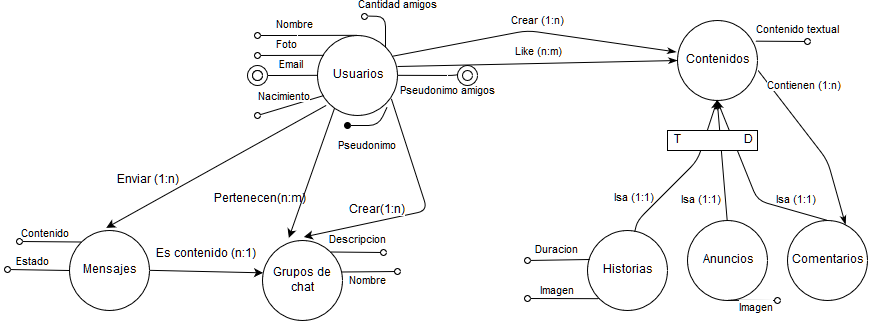

The diagram above was exported from draw.io. Its source (the exported page's mxGraphModel, read from the mxfile embedded in the PNG):
<mxGraphModel dx="1527" dy="401" grid="1" gridSize="10" guides="1" tooltips="1" connect="1" arrows="1" fold="1" page="1" pageScale="1" pageWidth="827" pageHeight="1169" math="0" shadow="0">
  <root>
    <mxCell id="0" />
    <mxCell id="1" parent="0" />
    <mxCell id="l4RvEQLM0CcE4uO8zUeF-2" value="&lt;div&gt;Nombre&lt;/div&gt;" style="endArrow=none;html=1;strokeColor=#000000;startArrow=oval;startFill=0;entryX=0.5;entryY=0;entryDx=0;entryDy=0;" parent="1" target="l4RvEQLM0CcE4uO8zUeF-3" edge="1">
      <mxGeometry x="-0.2501" y="10" width="50" height="50" relative="1" as="geometry">
        <mxPoint x="40" y="145" as="sourcePoint" />
        <mxPoint x="200" y="145" as="targetPoint" />
        <Array as="points">
          <mxPoint x="70" y="145" />
        </Array>
        <mxPoint as="offset" />
      </mxGeometry>
    </mxCell>
    <mxCell id="l4RvEQLM0CcE4uO8zUeF-3" value="Usuarios" style="ellipse;whiteSpace=wrap;html=1;aspect=fixed;" parent="1" vertex="1">
      <mxGeometry x="100" y="145" width="80" height="80" as="geometry" />
    </mxCell>
    <mxCell id="l4RvEQLM0CcE4uO8zUeF-5" value="&lt;div&gt;Foto&lt;/div&gt;" style="endArrow=none;html=1;strokeColor=#000000;startArrow=oval;startFill=0;entryX=0.077;entryY=0.245;entryDx=0;entryDy=0;entryPerimeter=0;" parent="1" target="l4RvEQLM0CcE4uO8zUeF-3" edge="1">
      <mxGeometry x="-0.0916" y="10" width="50" height="50" relative="1" as="geometry">
        <mxPoint x="40" y="165" as="sourcePoint" />
        <mxPoint x="100" y="166" as="targetPoint" />
        <Array as="points" />
        <mxPoint as="offset" />
      </mxGeometry>
    </mxCell>
    <mxCell id="l4RvEQLM0CcE4uO8zUeF-9" value="Email" style="endArrow=none;html=1;strokeColor=#000000;startArrow=oval;startFill=0;entryX=0;entryY=0.5;entryDx=0;entryDy=0;" parent="1" target="l4RvEQLM0CcE4uO8zUeF-3" edge="1">
      <mxGeometry x="0.1425" y="10" width="50" height="50" relative="1" as="geometry">
        <mxPoint x="40" y="185" as="sourcePoint" />
        <mxPoint x="170" y="175.04761904761904" as="targetPoint" />
        <Array as="points">
          <mxPoint x="60" y="185" />
        </Array>
        <mxPoint as="offset" />
      </mxGeometry>
    </mxCell>
    <mxCell id="l4RvEQLM0CcE4uO8zUeF-12" value="" style="ellipse;whiteSpace=wrap;html=1;aspect=fixed;" parent="1" vertex="1">
      <mxGeometry x="30" y="175" width="20" height="20" as="geometry" />
    </mxCell>
    <mxCell id="l4RvEQLM0CcE4uO8zUeF-13" value="" style="ellipse;whiteSpace=wrap;html=1;aspect=fixed;" parent="1" vertex="1">
      <mxGeometry x="35" y="180" width="10" height="10" as="geometry" />
    </mxCell>
    <mxCell id="l4RvEQLM0CcE4uO8zUeF-14" value="Nacimiento" style="endArrow=none;html=1;strokeColor=#000000;startArrow=oval;startFill=0;entryX=0.077;entryY=0.245;entryDx=0;entryDy=0;entryPerimeter=0;" parent="1" edge="1">
      <mxGeometry x="-0.0916" y="10" width="50" height="50" relative="1" as="geometry">
        <mxPoint x="40" y="225" as="sourcePoint" />
        <mxPoint x="106.19047619047615" y="205.07142857142856" as="targetPoint" />
        <Array as="points" />
        <mxPoint as="offset" />
      </mxGeometry>
    </mxCell>
    <mxCell id="l4RvEQLM0CcE4uO8zUeF-18" value="&lt;div&gt;Pseudonimo amigos&lt;/div&gt;" style="endArrow=none;html=1;strokeColor=#000000;startArrow=oval;startFill=0;entryX=1;entryY=0.5;entryDx=0;entryDy=0;exitX=0.5;exitY=0;exitDx=0;exitDy=0;" parent="1" source="l4RvEQLM0CcE4uO8zUeF-27" target="l4RvEQLM0CcE4uO8zUeF-3" edge="1">
      <mxGeometry x="-0.6864" y="18" width="50" height="50" relative="1" as="geometry">
        <mxPoint x="280" y="185" as="sourcePoint" />
        <mxPoint x="120" y="235.04761904761904" as="targetPoint" />
        <Array as="points">
          <mxPoint x="240" y="185" />
        </Array>
        <mxPoint x="-10" y="-3" as="offset" />
      </mxGeometry>
    </mxCell>
    <mxCell id="l4RvEQLM0CcE4uO8zUeF-19" value="" style="ellipse;whiteSpace=wrap;html=1;aspect=fixed;" parent="1" vertex="1">
      <mxGeometry x="240" y="175" width="20" height="20" as="geometry" />
    </mxCell>
    <mxCell id="l4RvEQLM0CcE4uO8zUeF-26" value="" style="ellipse;whiteSpace=wrap;html=1;aspect=fixed;" parent="1" vertex="1">
      <mxGeometry x="35" y="180" width="10" height="10" as="geometry" />
    </mxCell>
    <mxCell id="l4RvEQLM0CcE4uO8zUeF-27" value="" style="ellipse;whiteSpace=wrap;html=1;aspect=fixed;" parent="1" vertex="1">
      <mxGeometry x="245" y="180" width="10" height="10" as="geometry" />
    </mxCell>
    <mxCell id="l4RvEQLM0CcE4uO8zUeF-29" value="Cantidad amigos" style="endArrow=none;html=1;strokeColor=#000000;startArrow=oval;startFill=0;entryX=1;entryY=0;entryDx=0;entryDy=0;" parent="1" target="l4RvEQLM0CcE4uO8zUeF-3" edge="1">
      <mxGeometry x="-0.1914" y="16" width="50" height="50" relative="1" as="geometry">
        <mxPoint x="147" y="125.5" as="sourcePoint" />
        <mxPoint x="213.19047619047615" y="125.07142857142856" as="targetPoint" />
        <Array as="points">
          <mxPoint x="168" y="126" />
        </Array>
        <mxPoint x="-4" y="-11" as="offset" />
      </mxGeometry>
    </mxCell>
    <mxCell id="l4RvEQLM0CcE4uO8zUeF-31" value="Pseudonimo" style="endArrow=none;html=1;strokeColor=#000000;startArrow=oval;startFill=1;entryX=0.875;entryY=0.893;entryDx=0;entryDy=0;entryPerimeter=0;" parent="1" target="l4RvEQLM0CcE4uO8zUeF-3" edge="1">
      <mxGeometry x="-0.2247" y="-20" width="50" height="50" relative="1" as="geometry">
        <mxPoint x="130" y="235" as="sourcePoint" />
        <mxPoint x="161.09523809523807" y="276.4523809523809" as="targetPoint" />
        <Array as="points">
          <mxPoint x="161" y="235" />
        </Array>
        <mxPoint as="offset" />
      </mxGeometry>
    </mxCell>
    <mxCell id="l4RvEQLM0CcE4uO8zUeF-32" value="Contenidos" style="ellipse;whiteSpace=wrap;html=1;aspect=fixed;" parent="1" vertex="1">
      <mxGeometry x="460" y="130" width="80" height="80" as="geometry" />
    </mxCell>
    <mxCell id="l4RvEQLM0CcE4uO8zUeF-33" value="Crear (1:n)" style="endArrow=none;html=1;strokeColor=#000000;startArrow=classicThin;startFill=1;exitX=-0.012;exitY=0.393;exitDx=0;exitDy=0;exitPerimeter=0;entryX=0.94;entryY=0.26;entryDx=0;entryDy=0;entryPerimeter=0;" parent="1" source="l4RvEQLM0CcE4uO8zUeF-32" target="l4RvEQLM0CcE4uO8zUeF-3" edge="1">
      <mxGeometry x="-0.0124" y="-11" width="50" height="50" relative="1" as="geometry">
        <mxPoint x="270" y="290" as="sourcePoint" />
        <mxPoint x="320" y="240" as="targetPoint" />
        <Array as="points">
          <mxPoint x="310" y="140" />
        </Array>
        <mxPoint as="offset" />
      </mxGeometry>
    </mxCell>
    <mxCell id="l4RvEQLM0CcE4uO8zUeF-34" value="Like (n:m)" style="endArrow=none;html=1;strokeColor=#000000;startArrow=classicThin;startFill=1;" parent="1" edge="1">
      <mxGeometry x="-0.0124" y="-11" width="50" height="50" relative="1" as="geometry">
        <mxPoint x="460" y="170" as="sourcePoint" />
        <mxPoint x="180" y="176" as="targetPoint" />
        <Array as="points" />
        <mxPoint as="offset" />
      </mxGeometry>
    </mxCell>
    <mxCell id="l4RvEQLM0CcE4uO8zUeF-35" value="Historias" style="ellipse;whiteSpace=wrap;html=1;aspect=fixed;" parent="1" vertex="1">
      <mxGeometry x="370" y="340" width="80" height="80" as="geometry" />
    </mxCell>
    <mxCell id="l4RvEQLM0CcE4uO8zUeF-36" value="Anuncios" style="ellipse;whiteSpace=wrap;html=1;aspect=fixed;" parent="1" vertex="1">
      <mxGeometry x="470" y="330" width="80" height="80" as="geometry" />
    </mxCell>
    <mxCell id="l4RvEQLM0CcE4uO8zUeF-37" value="Comentarios" style="ellipse;whiteSpace=wrap;html=1;aspect=fixed;" parent="1" vertex="1">
      <mxGeometry x="570" y="330" width="80" height="80" as="geometry" />
    </mxCell>
    <mxCell id="l4RvEQLM0CcE4uO8zUeF-41" value="Imagen" style="endArrow=none;html=1;strokeColor=#000000;startArrow=oval;startFill=0;entryX=0;entryY=1;entryDx=0;entryDy=0;" parent="1" target="l4RvEQLM0CcE4uO8zUeF-35" edge="1">
      <mxGeometry x="-0.1638" y="8" width="50" height="50" relative="1" as="geometry">
        <mxPoint x="310" y="408" as="sourcePoint" />
        <mxPoint x="386" y="345" as="targetPoint" />
        <Array as="points" />
        <mxPoint as="offset" />
      </mxGeometry>
    </mxCell>
    <mxCell id="l4RvEQLM0CcE4uO8zUeF-43" value="Duracion" style="endArrow=none;html=1;strokeColor=#000000;startArrow=oval;startFill=0;entryX=0.029;entryY=0.367;entryDx=0;entryDy=0;entryPerimeter=0;" parent="1" target="l4RvEQLM0CcE4uO8zUeF-35" edge="1">
      <mxGeometry x="-0.0341" y="10" width="50" height="50" relative="1" as="geometry">
        <mxPoint x="310" y="370" as="sourcePoint" />
        <mxPoint x="380" y="360" as="targetPoint" />
        <Array as="points" />
        <mxPoint as="offset" />
      </mxGeometry>
    </mxCell>
    <mxCell id="l4RvEQLM0CcE4uO8zUeF-46" value="Imagen" style="endArrow=none;html=1;strokeColor=#000000;startArrow=oval;startFill=0;entryX=0.5;entryY=1;entryDx=0;entryDy=0;" parent="1" target="l4RvEQLM0CcE4uO8zUeF-36" edge="1">
      <mxGeometry x="-0.1638" y="8" width="50" height="50" relative="1" as="geometry">
        <mxPoint x="560" y="410" as="sourcePoint" />
        <mxPoint x="596.6666666666666" y="400.33333333333337" as="targetPoint" />
        <Array as="points" />
        <mxPoint as="offset" />
      </mxGeometry>
    </mxCell>
    <mxCell id="l4RvEQLM0CcE4uO8zUeF-47" value="Isa (1:1)" style="endArrow=none;html=1;strokeColor=#000000;startArrow=classicThin;startFill=1;entryX=0.594;entryY=0.022;entryDx=0;entryDy=0;entryPerimeter=0;exitX=0.5;exitY=1;exitDx=0;exitDy=0;" parent="1" source="l4RvEQLM0CcE4uO8zUeF-32" target="l4RvEQLM0CcE4uO8zUeF-35" edge="1">
      <mxGeometry x="0.6788" y="-18" width="50" height="50" relative="1" as="geometry">
        <mxPoint x="470" y="180" as="sourcePoint" />
        <mxPoint x="340" y="320" as="targetPoint" />
        <Array as="points">
          <mxPoint x="480" y="270" />
          <mxPoint x="420" y="330" />
        </Array>
        <mxPoint as="offset" />
      </mxGeometry>
    </mxCell>
    <mxCell id="l4RvEQLM0CcE4uO8zUeF-48" value="Isa (1:1)" style="endArrow=none;html=1;strokeColor=#000000;startArrow=classicThin;startFill=1;entryX=0.5;entryY=0;entryDx=0;entryDy=0;exitX=0.5;exitY=1;exitDx=0;exitDy=0;" parent="1" source="l4RvEQLM0CcE4uO8zUeF-32" target="l4RvEQLM0CcE4uO8zUeF-37" edge="1">
      <mxGeometry x="0.6191" y="11" width="50" height="50" relative="1" as="geometry">
        <mxPoint x="480" y="190" as="sourcePoint" />
        <mxPoint x="367.55172413793105" y="371.79310344827593" as="targetPoint" />
        <Array as="points">
          <mxPoint x="540" y="310" />
        </Array>
        <mxPoint as="offset" />
      </mxGeometry>
    </mxCell>
    <mxCell id="l4RvEQLM0CcE4uO8zUeF-49" value="Isa (1:1)" style="endArrow=none;html=1;strokeColor=#000000;startArrow=classicThin;startFill=1;entryX=0.5;entryY=0;entryDx=0;entryDy=0;exitX=0.5;exitY=1;exitDx=0;exitDy=0;" parent="1" source="l4RvEQLM0CcE4uO8zUeF-32" target="l4RvEQLM0CcE4uO8zUeF-36" edge="1">
      <mxGeometry x="0.6242" y="-24" width="50" height="50" relative="1" as="geometry">
        <mxPoint x="490" y="200" as="sourcePoint" />
        <mxPoint x="377.55172413793105" y="381.79310344827593" as="targetPoint" />
        <Array as="points" />
        <mxPoint y="1" as="offset" />
      </mxGeometry>
    </mxCell>
    <mxCell id="l4RvEQLM0CcE4uO8zUeF-50" value="T&amp;nbsp;&amp;nbsp;&amp;nbsp;&amp;nbsp;&amp;nbsp;&amp;nbsp;&amp;nbsp;&amp;nbsp;&amp;nbsp;&amp;nbsp;&amp;nbsp;&amp;nbsp;&amp;nbsp;&amp;nbsp;&amp;nbsp;&amp;nbsp;&amp;nbsp;&amp;nbsp;&amp;nbsp;&amp;nbsp; D" style="rounded=0;whiteSpace=wrap;html=1;" parent="1" vertex="1">
      <mxGeometry x="450" y="240" width="90" height="20" as="geometry" />
    </mxCell>
    <mxCell id="l4RvEQLM0CcE4uO8zUeF-52" value="Contienen (1:n)" style="endArrow=none;html=1;strokeColor=#000000;startArrow=classicThin;startFill=1;exitX=0.728;exitY=0.048;exitDx=0;exitDy=0;entryX=1.004;entryY=0.622;entryDx=0;entryDy=0;entryPerimeter=0;exitPerimeter=0;" parent="1" source="l4RvEQLM0CcE4uO8zUeF-37" target="l4RvEQLM0CcE4uO8zUeF-32" edge="1">
      <mxGeometry x="0.5553" y="-27" width="50" height="50" relative="1" as="geometry">
        <mxPoint x="510" y="220" as="sourcePoint" />
        <mxPoint x="536" y="163" as="targetPoint" />
        <Array as="points">
          <mxPoint x="610" y="270" />
        </Array>
        <mxPoint as="offset" />
      </mxGeometry>
    </mxCell>
    <mxCell id="l4RvEQLM0CcE4uO8zUeF-55" value="Contenido textual" style="endArrow=none;html=1;strokeColor=#000000;startArrow=oval;startFill=0;entryX=0.978;entryY=0.259;entryDx=0;entryDy=0;entryPerimeter=0;" parent="1" target="l4RvEQLM0CcE4uO8zUeF-32" edge="1">
      <mxGeometry x="-0.6116" y="-11" width="50" height="50" relative="1" as="geometry">
        <mxPoint x="590" y="151" as="sourcePoint" />
        <mxPoint x="645.6896551724138" y="160" as="targetPoint" />
        <Array as="points" />
        <mxPoint as="offset" />
      </mxGeometry>
    </mxCell>
    <mxCell id="l4RvEQLM0CcE4uO8zUeF-56" value="Mensajes" style="ellipse;whiteSpace=wrap;html=1;aspect=fixed;" parent="1" vertex="1">
      <mxGeometry x="-148" y="340" width="80" height="80" as="geometry" />
    </mxCell>
    <mxCell id="l4RvEQLM0CcE4uO8zUeF-57" value="Contenido" style="endArrow=none;html=1;strokeColor=#000000;startArrow=oval;startFill=0;entryX=0;entryY=0;entryDx=0;entryDy=0;" parent="1" target="l4RvEQLM0CcE4uO8zUeF-56" edge="1">
      <mxGeometry x="-0.1638" y="8" width="50" height="50" relative="1" as="geometry">
        <mxPoint x="-198" y="351" as="sourcePoint" />
        <mxPoint x="-12.310344827586164" y="390" as="targetPoint" />
        <Array as="points" />
        <mxPoint as="offset" />
      </mxGeometry>
    </mxCell>
    <mxCell id="l4RvEQLM0CcE4uO8zUeF-59" value="Estado" style="endArrow=none;html=1;strokeColor=#000000;startArrow=oval;startFill=0;entryX=0;entryY=0;entryDx=0;entryDy=0;" parent="1" edge="1">
      <mxGeometry x="-0.1638" y="8" width="50" height="50" relative="1" as="geometry">
        <mxPoint x="-210" y="379" as="sourcePoint" />
        <mxPoint x="-148" y="380" as="targetPoint" />
        <Array as="points" />
        <mxPoint as="offset" />
      </mxGeometry>
    </mxCell>
    <mxCell id="l4RvEQLM0CcE4uO8zUeF-60" value="Grupos de chat" style="ellipse;whiteSpace=wrap;html=1;aspect=fixed;" parent="1" vertex="1">
      <mxGeometry x="45" y="350" width="80" height="80" as="geometry" />
    </mxCell>
    <mxCell id="l4RvEQLM0CcE4uO8zUeF-61" value="Nombre" style="endArrow=none;html=1;strokeColor=#000000;startArrow=oval;startFill=0;entryX=0.987;entryY=0.393;entryDx=0;entryDy=0;entryPerimeter=0;" parent="1" target="l4RvEQLM0CcE4uO8zUeF-60" edge="1">
      <mxGeometry x="0.0732" y="9" width="50" height="50" relative="1" as="geometry">
        <mxPoint x="180" y="381" as="sourcePoint" />
        <mxPoint x="130" y="350" as="targetPoint" />
        <Array as="points" />
        <mxPoint as="offset" />
      </mxGeometry>
    </mxCell>
    <mxCell id="l4RvEQLM0CcE4uO8zUeF-62" value="Descripcion" style="endArrow=none;html=1;strokeColor=#000000;startArrow=oval;startFill=0;entryX=1;entryY=0;entryDx=0;entryDy=0;" parent="1" target="l4RvEQLM0CcE4uO8zUeF-60" edge="1">
      <mxGeometry x="-0.0096" y="-12" width="50" height="50" relative="1" as="geometry">
        <mxPoint x="166" y="362" as="sourcePoint" />
        <mxPoint x="109.95238095238096" y="360.4761904761905" as="targetPoint" />
        <Array as="points" />
        <mxPoint as="offset" />
      </mxGeometry>
    </mxCell>
    <mxCell id="l4RvEQLM0CcE4uO8zUeF-63" value="" style="endArrow=classic;html=1;strokeColor=#000000;exitX=1;exitY=0.5;exitDx=0;exitDy=0;entryX=0.005;entryY=0.405;entryDx=0;entryDy=0;entryPerimeter=0;" parent="1" source="l4RvEQLM0CcE4uO8zUeF-56" target="l4RvEQLM0CcE4uO8zUeF-60" edge="1">
      <mxGeometry width="50" height="50" relative="1" as="geometry">
        <mxPoint x="-20" y="500" as="sourcePoint" />
        <mxPoint x="30" y="450" as="targetPoint" />
      </mxGeometry>
    </mxCell>
    <mxCell id="l4RvEQLM0CcE4uO8zUeF-64" value="Es contenido (n:1)" style="text;html=1;resizable=0;points=[];align=center;verticalAlign=middle;labelBackgroundColor=#ffffff;" parent="l4RvEQLM0CcE4uO8zUeF-63" vertex="1" connectable="0">
      <mxGeometry x="0.128" relative="1" as="geometry">
        <mxPoint x="-8" y="-18" as="offset" />
      </mxGeometry>
    </mxCell>
    <mxCell id="l4RvEQLM0CcE4uO8zUeF-65" value="" style="endArrow=classic;html=1;strokeColor=#000000;exitX=0.109;exitY=0.873;exitDx=0;exitDy=0;exitPerimeter=0;entryX=0.465;entryY=-0.035;entryDx=0;entryDy=0;entryPerimeter=0;" parent="1" source="l4RvEQLM0CcE4uO8zUeF-3" target="l4RvEQLM0CcE4uO8zUeF-56" edge="1">
      <mxGeometry width="50" height="50" relative="1" as="geometry">
        <mxPoint x="-50" y="320" as="sourcePoint" />
        <mxPoint y="270" as="targetPoint" />
      </mxGeometry>
    </mxCell>
    <mxCell id="l4RvEQLM0CcE4uO8zUeF-66" value="Enviar (1:n)" style="text;html=1;resizable=0;points=[];align=center;verticalAlign=middle;labelBackgroundColor=#ffffff;" parent="l4RvEQLM0CcE4uO8zUeF-65" vertex="1" connectable="0">
      <mxGeometry x="0.3596" y="-3" relative="1" as="geometry">
        <mxPoint x="-28" y="-5.5" as="offset" />
      </mxGeometry>
    </mxCell>
    <mxCell id="l4RvEQLM0CcE4uO8zUeF-67" value="" style="endArrow=classic;html=1;strokeColor=#000000;exitX=0.215;exitY=0.904;exitDx=0;exitDy=0;exitPerimeter=0;entryX=0.329;entryY=-0.033;entryDx=0;entryDy=0;entryPerimeter=0;" parent="1" source="l4RvEQLM0CcE4uO8zUeF-3" target="l4RvEQLM0CcE4uO8zUeF-60" edge="1">
      <mxGeometry width="50" height="50" relative="1" as="geometry">
        <mxPoint x="110" y="250" as="sourcePoint" />
        <mxPoint x="-73" y="350" as="targetPoint" />
      </mxGeometry>
    </mxCell>
    <mxCell id="l4RvEQLM0CcE4uO8zUeF-68" value="&lt;div&gt;Pertenecen(n:m)&lt;/div&gt;" style="text;html=1;resizable=0;points=[];autosize=1;align=left;verticalAlign=top;spacingTop=-4;direction=west;" parent="1" vertex="1">
      <mxGeometry x="-5" y="300" width="110" height="20" as="geometry" />
    </mxCell>
    <mxCell id="l4RvEQLM0CcE4uO8zUeF-70" value="" style="endArrow=classic;html=1;strokeColor=#000000;exitX=0.918;exitY=0.789;exitDx=0;exitDy=0;exitPerimeter=0;entryX=0.517;entryY=-0.047;entryDx=0;entryDy=0;entryPerimeter=0;" parent="1" source="l4RvEQLM0CcE4uO8zUeF-3" target="l4RvEQLM0CcE4uO8zUeF-60" edge="1">
      <mxGeometry width="50" height="50" relative="1" as="geometry">
        <mxPoint x="130" y="330" as="sourcePoint" />
        <mxPoint x="180" y="280" as="targetPoint" />
        <Array as="points">
          <mxPoint x="210" y="320" />
        </Array>
      </mxGeometry>
    </mxCell>
    <mxCell id="l4RvEQLM0CcE4uO8zUeF-72" value="Crear(1:n)" style="text;html=1;resizable=0;points=[];align=center;verticalAlign=middle;labelBackgroundColor=#ffffff;" parent="l4RvEQLM0CcE4uO8zUeF-70" vertex="1" connectable="0">
      <mxGeometry x="-0.0708" y="-26" relative="1" as="geometry">
        <mxPoint x="-24" y="-4" as="offset" />
      </mxGeometry>
    </mxCell>
  </root>
</mxGraphModel>